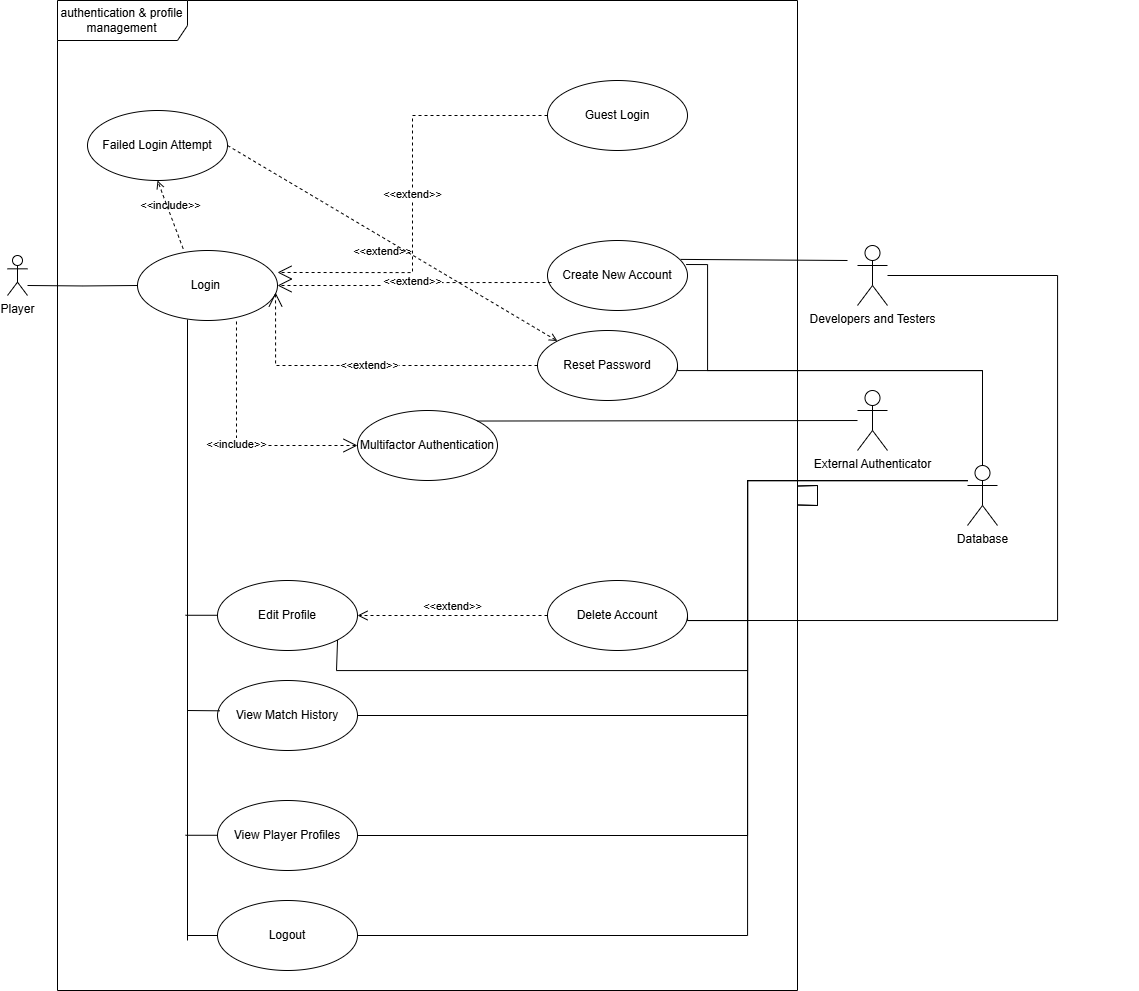

The diagram above was exported from draw.io. Its source (the exported page's mxGraphModel, read from the mxfile embedded in the PNG):
<mxGraphModel dx="2015" dy="1257" grid="1" gridSize="10" guides="1" tooltips="1" connect="1" arrows="1" fold="1" page="0" pageScale="1" pageWidth="850" pageHeight="1100" background="none" math="0" shadow="0">
  <root>
    <mxCell id="0" />
    <mxCell id="1" parent="0" />
    <mxCell id="T8J0VHXekAfdHN3sgGY7-1" value="authentication &amp;amp; profile management" style="shape=umlFrame;whiteSpace=wrap;html=1;pointerEvents=0;width=130;height=40;" parent="1" vertex="1">
      <mxGeometry x="-250" y="-140" width="740" height="990" as="geometry" />
    </mxCell>
    <mxCell id="T8J0VHXekAfdHN3sgGY7-2" value="Player" style="shape=umlActor;verticalLabelPosition=bottom;verticalAlign=top;html=1;" parent="1" vertex="1">
      <mxGeometry x="-300" y="115" width="20" height="40" as="geometry" />
    </mxCell>
    <mxCell id="Dft1wmoEkTYLgr9e-tko-3" value="Login&amp;nbsp;" style="ellipse;whiteSpace=wrap;html=1;" parent="1" vertex="1">
      <mxGeometry x="-170" y="110" width="140" height="70" as="geometry" />
    </mxCell>
    <mxCell id="7W-JrGblImjDaIjW-o-0-2" value="Guest Login" style="ellipse;whiteSpace=wrap;html=1;" parent="1" vertex="1">
      <mxGeometry x="240" y="-60" width="140" height="70" as="geometry" />
    </mxCell>
    <mxCell id="7W-JrGblImjDaIjW-o-0-3" value="Reset Password" style="ellipse;whiteSpace=wrap;html=1;" parent="1" vertex="1">
      <mxGeometry x="230" y="190" width="140" height="70" as="geometry" />
    </mxCell>
    <mxCell id="7W-JrGblImjDaIjW-o-0-4" value="Create New Account" style="ellipse;whiteSpace=wrap;html=1;" parent="1" vertex="1">
      <mxGeometry x="240" y="100" width="140" height="70" as="geometry" />
    </mxCell>
    <mxCell id="7W-JrGblImjDaIjW-o-0-5" value="Edit Profile" style="ellipse;whiteSpace=wrap;html=1;" parent="1" vertex="1">
      <mxGeometry x="-90" y="440" width="140" height="70" as="geometry" />
    </mxCell>
    <mxCell id="7W-JrGblImjDaIjW-o-0-6" value="Logout" style="ellipse;whiteSpace=wrap;html=1;" parent="1" vertex="1">
      <mxGeometry x="-90" y="760" width="140" height="70" as="geometry" />
    </mxCell>
    <mxCell id="7W-JrGblImjDaIjW-o-0-7" value="Multifactor Authentication" style="ellipse;whiteSpace=wrap;html=1;" parent="1" vertex="1">
      <mxGeometry x="50" y="270" width="140" height="70" as="geometry" />
    </mxCell>
    <mxCell id="7W-JrGblImjDaIjW-o-0-8" value="Delete Account" style="ellipse;whiteSpace=wrap;html=1;" parent="1" vertex="1">
      <mxGeometry x="240" y="440" width="140" height="70" as="geometry" />
    </mxCell>
    <mxCell id="7W-JrGblImjDaIjW-o-0-9" value="View Player Profiles" style="ellipse;whiteSpace=wrap;html=1;" parent="1" vertex="1">
      <mxGeometry x="-90" y="660" width="140" height="70" as="geometry" />
    </mxCell>
    <mxCell id="7W-JrGblImjDaIjW-o-0-11" value="" style="endArrow=none;html=1;rounded=0;entryX=0;entryY=0.5;entryDx=0;entryDy=0;edgeStyle=orthogonalEdgeStyle;" parent="1" target="Dft1wmoEkTYLgr9e-tko-3" edge="1">
      <mxGeometry width="50" height="50" relative="1" as="geometry">
        <mxPoint x="-280" y="145" as="sourcePoint" />
        <mxPoint x="-230" y="90" as="targetPoint" />
      </mxGeometry>
    </mxCell>
    <mxCell id="7W-JrGblImjDaIjW-o-0-12" value="&amp;lt;&amp;lt;extend&amp;gt;&amp;gt;" style="endArrow=open;endSize=12;dashed=1;html=1;rounded=0;entryX=1;entryY=0.314;entryDx=0;entryDy=0;entryPerimeter=0;exitX=0;exitY=0.5;exitDx=0;exitDy=0;edgeStyle=orthogonalEdgeStyle;" parent="1" source="7W-JrGblImjDaIjW-o-0-2" target="Dft1wmoEkTYLgr9e-tko-3" edge="1">
      <mxGeometry x="0.0031" width="160" relative="1" as="geometry">
        <mxPoint x="70" y="230" as="sourcePoint" />
        <mxPoint x="230" y="230" as="targetPoint" />
        <mxPoint as="offset" />
      </mxGeometry>
    </mxCell>
    <mxCell id="7W-JrGblImjDaIjW-o-0-13" value="&amp;lt;&amp;lt;extend&amp;gt;&amp;gt;" style="endArrow=open;endSize=12;dashed=1;html=1;rounded=0;exitX=0.029;exitY=0.6;exitDx=0;exitDy=0;edgeStyle=orthogonalEdgeStyle;exitPerimeter=0;entryX=1;entryY=0.5;entryDx=0;entryDy=0;" parent="1" source="7W-JrGblImjDaIjW-o-0-4" target="Dft1wmoEkTYLgr9e-tko-3" edge="1">
      <mxGeometry x="0.0031" width="160" relative="1" as="geometry">
        <mxPoint x="270" y="160" as="sourcePoint" />
        <mxPoint x="20" y="160" as="targetPoint" />
        <mxPoint as="offset" />
      </mxGeometry>
    </mxCell>
    <mxCell id="7W-JrGblImjDaIjW-o-0-15" value="&amp;lt;&amp;lt;extend&amp;gt;&amp;gt;" style="endArrow=open;endSize=12;dashed=1;html=1;rounded=0;exitX=0;exitY=0.5;exitDx=0;exitDy=0;edgeStyle=orthogonalEdgeStyle;entryX=0.986;entryY=0.6;entryDx=0;entryDy=0;entryPerimeter=0;" parent="1" source="7W-JrGblImjDaIjW-o-0-3" target="Dft1wmoEkTYLgr9e-tko-3" edge="1">
      <mxGeometry width="160" relative="1" as="geometry">
        <mxPoint x="70" y="250" as="sourcePoint" />
        <mxPoint x="26" y="162" as="targetPoint" />
      </mxGeometry>
    </mxCell>
    <mxCell id="7W-JrGblImjDaIjW-o-0-16" value="&amp;lt;&amp;lt;include&amp;gt;&amp;gt;" style="endArrow=open;endSize=12;dashed=1;html=1;rounded=0;exitX=0.707;exitY=1.014;exitDx=0;exitDy=0;exitPerimeter=0;entryX=0;entryY=0.5;entryDx=0;entryDy=0;edgeStyle=orthogonalEdgeStyle;" parent="1" source="Dft1wmoEkTYLgr9e-tko-3" target="7W-JrGblImjDaIjW-o-0-7" edge="1">
      <mxGeometry width="160" relative="1" as="geometry">
        <mxPoint x="70" y="200" as="sourcePoint" />
        <mxPoint x="230" y="200" as="targetPoint" />
      </mxGeometry>
    </mxCell>
    <mxCell id="7W-JrGblImjDaIjW-o-0-19" value="&amp;lt;&amp;lt;extend&amp;gt;&amp;gt;" style="html=1;verticalAlign=bottom;endArrow=open;dashed=1;endSize=8;curved=0;rounded=0;entryX=1;entryY=0.5;entryDx=0;entryDy=0;exitX=0;exitY=0.5;exitDx=0;exitDy=0;" parent="1" source="7W-JrGblImjDaIjW-o-0-8" target="7W-JrGblImjDaIjW-o-0-5" edge="1">
      <mxGeometry relative="1" as="geometry">
        <mxPoint x="190" y="290" as="sourcePoint" />
        <mxPoint x="110" y="290" as="targetPoint" />
      </mxGeometry>
    </mxCell>
    <mxCell id="7W-JrGblImjDaIjW-o-0-22" value="Database" style="shape=umlActor;verticalLabelPosition=bottom;verticalAlign=top;html=1;outlineConnect=0;" parent="1" vertex="1">
      <mxGeometry x="660" y="325" width="30" height="60" as="geometry" />
    </mxCell>
    <mxCell id="7W-JrGblImjDaIjW-o-0-23" value="Developers and Testers" style="shape=umlActor;verticalLabelPosition=bottom;verticalAlign=top;html=1;outlineConnect=0;" parent="1" vertex="1">
      <mxGeometry x="550" y="105" width="30" height="60" as="geometry" />
    </mxCell>
    <mxCell id="7W-JrGblImjDaIjW-o-0-24" value="External Authenticator" style="shape=umlActor;verticalLabelPosition=bottom;verticalAlign=top;html=1;outlineConnect=0;" parent="1" vertex="1">
      <mxGeometry x="550" y="250" width="30" height="60" as="geometry" />
    </mxCell>
    <mxCell id="7W-JrGblImjDaIjW-o-0-25" value="View Match History" style="ellipse;whiteSpace=wrap;html=1;" parent="1" vertex="1">
      <mxGeometry x="-90" y="540" width="140" height="70" as="geometry" />
    </mxCell>
    <mxCell id="7W-JrGblImjDaIjW-o-0-26" value="" style="endArrow=none;html=1;rounded=0;entryX=0.017;entryY=0.433;entryDx=0;entryDy=0;entryPerimeter=0;" parent="1" target="7W-JrGblImjDaIjW-o-0-25" edge="1">
      <mxGeometry width="50" height="50" relative="1" as="geometry">
        <mxPoint x="-120" y="570" as="sourcePoint" />
        <mxPoint x="70" y="520" as="targetPoint" />
      </mxGeometry>
    </mxCell>
    <mxCell id="7W-JrGblImjDaIjW-o-0-31" value="" style="endArrow=none;html=1;rounded=0;exitX=1;exitY=0.5;exitDx=0;exitDy=0;edgeStyle=orthogonalEdgeStyle;" parent="1" source="7W-JrGblImjDaIjW-o-0-9" target="7W-JrGblImjDaIjW-o-0-22" edge="1">
      <mxGeometry width="50" height="50" relative="1" as="geometry">
        <mxPoint x="160" y="500" as="sourcePoint" />
        <mxPoint x="210" y="450" as="targetPoint" />
        <Array as="points">
          <mxPoint x="440" y="695" />
          <mxPoint x="440" y="340" />
        </Array>
      </mxGeometry>
    </mxCell>
    <mxCell id="7W-JrGblImjDaIjW-o-0-32" value="" style="endArrow=none;html=1;rounded=0;exitX=1;exitY=0.5;exitDx=0;exitDy=0;edgeStyle=orthogonalEdgeStyle;" parent="1" source="7W-JrGblImjDaIjW-o-0-6" target="7W-JrGblImjDaIjW-o-0-22" edge="1">
      <mxGeometry width="50" height="50" relative="1" as="geometry">
        <mxPoint x="160" y="590" as="sourcePoint" />
        <mxPoint x="210" y="540" as="targetPoint" />
        <Array as="points">
          <mxPoint x="440" y="795" />
          <mxPoint x="440" y="340" />
        </Array>
      </mxGeometry>
    </mxCell>
    <mxCell id="7W-JrGblImjDaIjW-o-0-33" value="" style="endArrow=none;html=1;rounded=0;exitX=1;exitY=0.5;exitDx=0;exitDy=0;edgeStyle=orthogonalEdgeStyle;" parent="1" source="7W-JrGblImjDaIjW-o-0-25" target="7W-JrGblImjDaIjW-o-0-22" edge="1">
      <mxGeometry width="50" height="50" relative="1" as="geometry">
        <mxPoint x="160" y="590" as="sourcePoint" />
        <mxPoint x="210" y="540" as="targetPoint" />
        <Array as="points">
          <mxPoint x="440" y="575" />
          <mxPoint x="440" y="340" />
        </Array>
      </mxGeometry>
    </mxCell>
    <mxCell id="7W-JrGblImjDaIjW-o-0-36" value="" style="endArrow=none;html=1;rounded=0;exitX=1;exitY=1;exitDx=0;exitDy=0;edgeStyle=orthogonalEdgeStyle;" parent="1" source="7W-JrGblImjDaIjW-o-0-5" target="7W-JrGblImjDaIjW-o-0-22" edge="1">
      <mxGeometry width="50" height="50" relative="1" as="geometry">
        <mxPoint x="200" y="320" as="sourcePoint" />
        <mxPoint x="250" y="270" as="targetPoint" />
        <Array as="points">
          <mxPoint x="29" y="530" />
          <mxPoint x="440" y="530" />
          <mxPoint x="440" y="340" />
        </Array>
      </mxGeometry>
    </mxCell>
    <mxCell id="7W-JrGblImjDaIjW-o-0-37" value="" style="endArrow=none;html=1;rounded=0;exitX=1;exitY=0.5;exitDx=0;exitDy=0;edgeStyle=orthogonalEdgeStyle;" parent="1" source="7W-JrGblImjDaIjW-o-0-8" target="7W-JrGblImjDaIjW-o-0-22" edge="1">
      <mxGeometry width="50" height="50" relative="1" as="geometry">
        <mxPoint x="200" y="320" as="sourcePoint" />
        <mxPoint x="250" y="270" as="targetPoint" />
        <Array as="points">
          <mxPoint x="380" y="480" />
          <mxPoint x="440" y="480" />
          <mxPoint x="440" y="340" />
        </Array>
      </mxGeometry>
    </mxCell>
    <mxCell id="7W-JrGblImjDaIjW-o-0-38" value="" style="endArrow=none;html=1;rounded=0;exitX=1;exitY=0.5;exitDx=0;exitDy=0;edgeStyle=orthogonalEdgeStyle;" parent="1" source="7W-JrGblImjDaIjW-o-0-3" target="7W-JrGblImjDaIjW-o-0-22" edge="1">
      <mxGeometry width="50" height="50" relative="1" as="geometry">
        <mxPoint x="200" y="270" as="sourcePoint" />
        <mxPoint x="250" y="220" as="targetPoint" />
        <Array as="points">
          <mxPoint x="370" y="230" />
          <mxPoint x="675" y="230" />
        </Array>
      </mxGeometry>
    </mxCell>
    <mxCell id="7W-JrGblImjDaIjW-o-0-39" value="" style="endArrow=none;html=1;rounded=0;exitX=1;exitY=0;exitDx=0;exitDy=0;" parent="1" source="7W-JrGblImjDaIjW-o-0-7" target="7W-JrGblImjDaIjW-o-0-24" edge="1">
      <mxGeometry width="50" height="50" relative="1" as="geometry">
        <mxPoint x="200" y="270" as="sourcePoint" />
        <mxPoint x="539" y="303" as="targetPoint" />
      </mxGeometry>
    </mxCell>
    <mxCell id="7W-JrGblImjDaIjW-o-0-40" value="" style="endArrow=none;html=1;rounded=0;exitX=0.99;exitY=0.343;exitDx=0;exitDy=0;exitPerimeter=0;edgeStyle=orthogonalEdgeStyle;" parent="1" source="7W-JrGblImjDaIjW-o-0-4" target="7W-JrGblImjDaIjW-o-0-22" edge="1">
      <mxGeometry width="50" height="50" relative="1" as="geometry">
        <mxPoint x="200" y="240" as="sourcePoint" />
        <mxPoint x="250" y="190" as="targetPoint" />
        <Array as="points">
          <mxPoint x="400" y="124" />
          <mxPoint x="400" y="230" />
          <mxPoint x="675" y="230" />
        </Array>
      </mxGeometry>
    </mxCell>
    <mxCell id="7W-JrGblImjDaIjW-o-0-42" value="" style="endArrow=none;html=1;rounded=0;exitX=0.951;exitY=0.27;exitDx=0;exitDy=0;exitPerimeter=0;" parent="1" source="7W-JrGblImjDaIjW-o-0-4" edge="1">
      <mxGeometry width="50" height="50" relative="1" as="geometry">
        <mxPoint x="380" y="120" as="sourcePoint" />
        <mxPoint x="540" y="120" as="targetPoint" />
      </mxGeometry>
    </mxCell>
    <mxCell id="7W-JrGblImjDaIjW-o-0-43" value="" style="endArrow=none;html=1;rounded=0;edgeStyle=orthogonalEdgeStyle;" parent="1" target="7W-JrGblImjDaIjW-o-0-23" edge="1">
      <mxGeometry width="50" height="50" relative="1" as="geometry">
        <mxPoint x="380" y="480" as="sourcePoint" />
        <mxPoint x="460" y="450" as="targetPoint" />
        <Array as="points">
          <mxPoint x="750" y="480" />
          <mxPoint x="750" y="135" />
        </Array>
      </mxGeometry>
    </mxCell>
    <mxCell id="7W-JrGblImjDaIjW-o-0-45" value="" style="endArrow=none;html=1;rounded=0;strokeColor=light-dark(#FFFFFF,#FFFFFF);" parent="1" edge="1">
      <mxGeometry width="50" height="50" relative="1" as="geometry">
        <mxPoint x="780" y="400" as="sourcePoint" />
        <mxPoint x="830" y="350" as="targetPoint" />
      </mxGeometry>
    </mxCell>
    <mxCell id="FGb01ncUec0beU7XWUdX-2" value="Failed Login Attempt" style="ellipse;whiteSpace=wrap;html=1;" parent="1" vertex="1">
      <mxGeometry x="-220" y="-30" width="140" height="70" as="geometry" />
    </mxCell>
    <mxCell id="FGb01ncUec0beU7XWUdX-6" value="" style="endArrow=none;html=1;rounded=0;" parent="1" source="T8J0VHXekAfdHN3sgGY7-1" target="T8J0VHXekAfdHN3sgGY7-1" edge="1">
      <mxGeometry width="50" height="50" relative="1" as="geometry">
        <mxPoint x="-120" y="370" as="sourcePoint" />
        <mxPoint x="-120" y="177" as="targetPoint" />
      </mxGeometry>
    </mxCell>
    <mxCell id="FGb01ncUec0beU7XWUdX-10" value="&amp;lt;&amp;lt;extend&amp;gt;&amp;gt;" style="html=1;verticalAlign=bottom;labelBackgroundColor=none;endArrow=open;endFill=0;dashed=1;rounded=0;entryX=0;entryY=0;entryDx=0;entryDy=0;exitX=1;exitY=0.5;exitDx=0;exitDy=0;" parent="1" source="FGb01ncUec0beU7XWUdX-2" target="7W-JrGblImjDaIjW-o-0-3" edge="1">
      <mxGeometry y="-20" width="160" relative="1" as="geometry">
        <mxPoint x="-60" y="80" as="sourcePoint" />
        <mxPoint x="100" y="80" as="targetPoint" />
        <mxPoint as="offset" />
      </mxGeometry>
    </mxCell>
    <mxCell id="FGb01ncUec0beU7XWUdX-12" value="&amp;lt;&amp;lt;include&lt;span style=&quot;background-color: transparent; color: light-dark(rgb(0, 0, 0), rgb(255, 255, 255));&quot;&gt;&amp;gt;&amp;gt;&lt;/span&gt;" style="html=1;verticalAlign=bottom;labelBackgroundColor=none;endArrow=open;endFill=0;dashed=1;rounded=0;exitX=0.326;exitY=-0.026;exitDx=0;exitDy=0;exitPerimeter=0;entryX=0.5;entryY=1;entryDx=0;entryDy=0;" parent="1" source="Dft1wmoEkTYLgr9e-tko-3" target="FGb01ncUec0beU7XWUdX-2" edge="1">
      <mxGeometry width="160" relative="1" as="geometry">
        <mxPoint x="110" y="350" as="sourcePoint" />
        <mxPoint x="270" y="350" as="targetPoint" />
      </mxGeometry>
    </mxCell>
    <mxCell id="FGb01ncUec0beU7XWUdX-13" value="" style="endArrow=none;html=1;rounded=0;" parent="1" source="T8J0VHXekAfdHN3sgGY7-1" target="T8J0VHXekAfdHN3sgGY7-1" edge="1">
      <mxGeometry width="50" height="50" relative="1" as="geometry">
        <mxPoint x="140" y="410" as="sourcePoint" />
        <mxPoint x="190" y="360" as="targetPoint" />
      </mxGeometry>
    </mxCell>
    <mxCell id="0kKsJ3CJQ_FrSd_hn1DF-1" value="" style="endArrow=none;html=1;rounded=0;" parent="1" edge="1">
      <mxGeometry width="50" height="50" relative="1" as="geometry">
        <mxPoint x="-120" y="570" as="sourcePoint" />
        <mxPoint x="-120" y="179" as="targetPoint" />
      </mxGeometry>
    </mxCell>
    <mxCell id="0kKsJ3CJQ_FrSd_hn1DF-3" value="" style="endArrow=none;html=1;rounded=0;entryX=0;entryY=0.5;entryDx=0;entryDy=0;" parent="1" target="7W-JrGblImjDaIjW-o-0-6" edge="1">
      <mxGeometry width="50" height="50" relative="1" as="geometry">
        <mxPoint x="-120" y="795" as="sourcePoint" />
        <mxPoint x="-108" y="720" as="targetPoint" />
      </mxGeometry>
    </mxCell>
    <mxCell id="0kKsJ3CJQ_FrSd_hn1DF-4" value="" style="endArrow=none;html=1;rounded=0;" parent="1" edge="1">
      <mxGeometry width="50" height="50" relative="1" as="geometry">
        <mxPoint x="-120" y="800" as="sourcePoint" />
        <mxPoint x="-120" y="550" as="targetPoint" />
      </mxGeometry>
    </mxCell>
    <mxCell id="0kKsJ3CJQ_FrSd_hn1DF-5" value="" style="endArrow=none;html=1;rounded=0;entryX=0.017;entryY=0.433;entryDx=0;entryDy=0;entryPerimeter=0;" parent="1" edge="1">
      <mxGeometry width="50" height="50" relative="1" as="geometry">
        <mxPoint x="-122" y="694.77" as="sourcePoint" />
        <mxPoint x="-90" y="694.77" as="targetPoint" />
      </mxGeometry>
    </mxCell>
    <mxCell id="0kKsJ3CJQ_FrSd_hn1DF-6" value="" style="endArrow=none;html=1;rounded=0;entryX=0.017;entryY=0.433;entryDx=0;entryDy=0;entryPerimeter=0;" parent="1" edge="1">
      <mxGeometry width="50" height="50" relative="1" as="geometry">
        <mxPoint x="-122" y="474.77" as="sourcePoint" />
        <mxPoint x="-90" y="474.77" as="targetPoint" />
      </mxGeometry>
    </mxCell>
  </root>
</mxGraphModel>